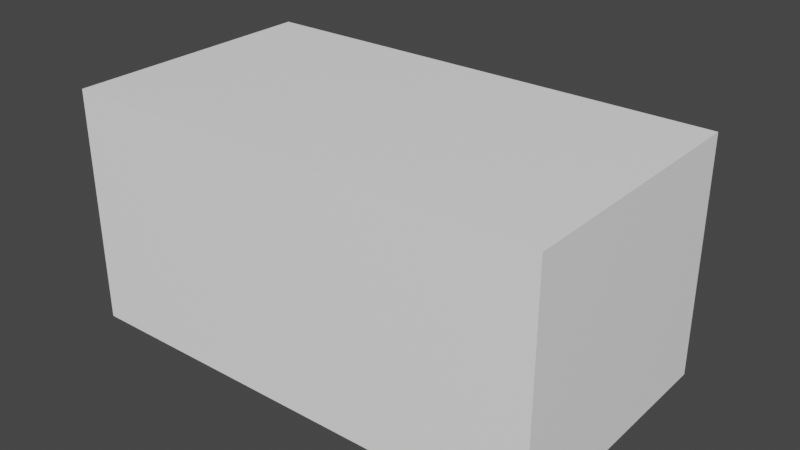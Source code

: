 # Source: microwaveoven.blend  (saved by Blender 2.81.16; exported with 4.5.12 LTS)
import bpy
from mathutils import Matrix  # noqa: F401  (used for matrix-valued properties, if any)

bpy.ops.wm.read_factory_settings(use_empty=True)
scene = bpy.context.scene
scene.name = 'Scene'

# ---- collections
col_collection = bpy.data.collections.new('Collection'); scene.collection.children.link(col_collection)

# ---- materials (node trees are filled in below, after node groups)
mat_material_008 = bpy.data.materials.new('Material.008')
mat_material_008.use_transparent_shadow = False

# ---- material node trees
mat_material_008.use_nodes = True; mat_material_008.node_tree.nodes.clear()
_N = mat_material_008.node_tree.nodes; _L = mat_material_008.node_tree.links
n0 = _N.new('ShaderNodeOutputMaterial'); n0.name = 'Material Output'; n0.location = (300, 300)
n1 = _N.new('ShaderNodeBsdfPrincipled'); n1.name = 'Principled BSDF'; n1.location = (10, 300)
n1.distribution = 'GGX'
n1.subsurface_method = 'BURLEY'
n1.inputs[0].default_value = (1.0, 1.0, 1.0, 1.0)
n1.inputs[3].default_value = 1.45
n1.inputs[27].default_value = (0.0, 0.0, 0.0, 1.0)
n1.inputs[28].default_value = 1.0
_L.new(n1.outputs[0], n0.inputs[0])
n0.is_active_output = True

# ---- world
world_world = bpy.data.worlds.new('World'); scene.world = world_world
world_world.use_nodes = True; world_world.node_tree.nodes.clear()
_N = world_world.node_tree.nodes; _L = world_world.node_tree.links
n0 = _N.new('ShaderNodeOutputWorld'); n0.name = 'World Output'; n0.location = (300, 300)
n1 = _N.new('ShaderNodeBackground'); n1.name = 'Background'; n1.location = (10, 300)
n1.inputs[0].default_value = (0.05088, 0.05088, 0.05088, 1.0)
_L.new(n1.outputs[0], n0.inputs[0])
n0.is_active_output = True
world_world.color = (0.05088, 0.05088, 0.05088)
world_world.use_sun_shadow = False
world_world.sun_shadow_jitter_overblur = 0.0

# ---- meshes
me_cube_021 = bpy.data.meshes.new('Cube.021')
me_cube_021.from_pydata([(1.0, 1.0, 1.0), (1.0, 1.0, -1.0), (1.0, -1.0, 1.0), (1.0, -1.0, -1.0), (-1.0, 1.0, 1.0), (-1.0, 1.0, -1.0), (-1.0, -1.0, 1.0), (-1.0, -1.0, -1.0), (1.022, 0.6133, 0.7352), (1.022, 0.6133, 0.4151), (0.9591, 0.6138, 0.7352), (0.9591, 0.6138, 0.4151), (1.029, 0.9424, 0.7352), (1.029, 0.9424, 0.4151), (0.9669, 0.9428, 0.7352), (0.9669, 0.9428, 0.4151), (1.096, -0.9323, 0.8474), (1.096, -0.9323, -0.7409), (0.8114, -0.9303, 0.8474), (0.8114, -0.9303, -0.7409), (1.132, 0.5637, 0.8474), (1.132, 0.5637, -0.7409), (0.8468, 0.5657, 0.8474), (0.8468, 0.5657, -0.7409), (1.26, 0.522, 0.4528), (1.259, 0.4435, 0.4553), (1.129, 0.5229, 0.4528), (1.128, 0.4444, 0.4553), (1.26, 0.521, 0.3288), (1.259, 0.4425, 0.3313), (1.129, 0.522, 0.3288), (1.128, 0.4435, 0.3313), (1.305, 0.5223, 0.4587), (1.303, 0.4414, 0.4575), (1.242, 0.5227, 0.4587), (1.24, 0.4418, 0.4575), (1.305, 0.5227, -0.3255), (1.303, 0.4418, -0.3267), (1.242, 0.5231, -0.3255), (1.24, 0.4422, -0.3267), (1.26, 0.5241, -0.1948), (1.259, 0.4456, -0.1922), (1.129, 0.525, -0.1948), (1.128, 0.4465, -0.1922), (1.26, 0.5232, -0.3187), (1.259, 0.4447, -0.3162), (1.129, 0.5241, -0.3187), (1.128, 0.4456, -0.3162), (1.048, 0.7273, 0.1007), (1.048, 0.7273, -0.09127), (0.9857, 0.7278, 0.1007), (0.9857, 0.7278, -0.09127), (1.051, 0.8294, 0.1007), (1.051, 0.8294, -0.09127), (0.9881, 0.8298, 0.1007), (0.9881, 0.8298, -0.09127), (1.046, 0.6235, 0.3023), (1.046, 0.6235, 0.1104), (0.9832, 0.624, 0.3023), (0.9832, 0.624, 0.1104), (1.048, 0.7256, 0.3023), (1.048, 0.7256, 0.1104), (0.9856, 0.726, 0.3023), (0.9856, 0.726, 0.1104), (1.048, 0.7273, 0.3023), (1.048, 0.7273, 0.1104), (0.9857, 0.7278, 0.3023), (0.9857, 0.7278, 0.1104), (1.051, 0.8294, 0.3023), (1.051, 0.8294, 0.1104), (0.9881, 0.8298, 0.3023), (0.9881, 0.8298, 0.1104), (1.051, 0.8314, 0.3023), (1.051, 0.8314, 0.1104), (0.9881, 0.8319, 0.3023), (0.9881, 0.8319, 0.1104), (1.053, 0.9335, 0.3023), (1.053, 0.9335, 0.1104), (0.9905, 0.9339, 0.3023), (0.9905, 0.9339, 0.1104), (1.046, 0.6235, 0.1007), (1.046, 0.6235, -0.09127), (0.9832, 0.624, 0.1007), (0.9832, 0.624, -0.09127), (1.048, 0.7256, 0.1007), (1.048, 0.7256, -0.09127), (0.9856, 0.726, 0.1007), (0.9856, 0.726, -0.09127), (1.051, 0.8314, 0.1007), (1.051, 0.8314, -0.09127), (0.9881, 0.8319, 0.1007), (0.9881, 0.8319, -0.09127), (1.053, 0.9335, 0.1007), (1.053, 0.9335, -0.09127), (0.9905, 0.9339, 0.1007), (0.9905, 0.9339, -0.09127), (1.046, 0.6235, -0.0998), (1.046, 0.6235, -0.2917), (0.9832, 0.624, -0.0998), (0.9832, 0.624, -0.2917), (1.048, 0.7256, -0.0998), (1.048, 0.7256, -0.2917), (0.9856, 0.726, -0.0998), (0.9856, 0.726, -0.2917), (1.048, 0.7273, -0.0998), (1.048, 0.7273, -0.2917), (0.9857, 0.7278, -0.0998), (0.9857, 0.7278, -0.2917), (1.051, 0.8294, -0.0998), (1.051, 0.8294, -0.2917), (0.9881, 0.8298, -0.0998), (0.9881, 0.8298, -0.2917), (1.051, 0.8314, -0.0998), (1.051, 0.8314, -0.2917), (0.9881, 0.8319, -0.0998), (0.9881, 0.8319, -0.2917), (1.053, 0.9335, -0.0998), (1.053, 0.9335, -0.2917), (0.9905, 0.9339, -0.0998), (0.9905, 0.9339, -0.2917), (1.046, 0.6235, -0.3018), (1.046, 0.6235, -0.4937), (0.9832, 0.624, -0.3018), (0.9832, 0.624, -0.4937), (1.048, 0.7256, -0.3018), (1.048, 0.7256, -0.4937), (0.9856, 0.726, -0.3018), (0.9856, 0.726, -0.4937), (1.048, 0.7273, -0.3018), (1.048, 0.7273, -0.4937), (0.9857, 0.7278, -0.3018), (0.9857, 0.7278, -0.4937), (1.051, 0.8294, -0.3018), (1.051, 0.8294, -0.4937), (0.9881, 0.8298, -0.3018), (0.9881, 0.8298, -0.4937), (1.051, 0.8314, -0.3018), (1.051, 0.8314, -0.4937), (0.9881, 0.8319, -0.3018), (0.9881, 0.8319, -0.4937), (1.053, 0.9335, -0.3018), (1.053, 0.9335, -0.4937), (0.9905, 0.9339, -0.3018), (0.9905, 0.9339, -0.4937), (1.022, 0.6133, 0.3647), (1.022, 0.6133, -0.5691), (0.9591, 0.6138, 0.3647), (0.9591, 0.6138, -0.5691), (1.029, 0.9424, 0.3647), (1.029, 0.9424, -0.5691), (0.9669, 0.9428, 0.3647), (0.9669, 0.9428, -0.5691), (1.116, -0.902, 0.7466), (1.116, -0.902, -0.6401), (0.8673, -0.9002, 0.7466), (0.8673, -0.9002, -0.6401), (1.147, 0.4042, 0.7466), (1.147, 0.4042, -0.6401), (0.8982, 0.4059, 0.7466), (0.8982, 0.4059, -0.6401)], [], [(0, 4, 6, 2), (3, 2, 6, 7), (7, 6, 4, 5), (5, 1, 3, 7), (1, 0, 2, 3), (5, 4, 0, 1), (8, 9, 11, 10), (10, 11, 15, 14), (14, 15, 13, 12), (12, 13, 9, 8), (10, 14, 12, 8), (15, 11, 9, 13), (16, 17, 19, 18), (18, 19, 23, 22), (22, 23, 21, 20), (20, 21, 17, 16), (18, 22, 20, 16), (23, 19, 17, 21), (24, 25, 27, 26), (26, 27, 31, 30), (30, 31, 29, 28), (28, 29, 25, 24), (26, 30, 28, 24), (31, 27, 25, 29), (32, 33, 35, 34), (34, 35, 39, 38), (38, 39, 37, 36), (36, 37, 33, 32), (34, 38, 36, 32), (39, 35, 33, 37), (40, 41, 43, 42), (42, 43, 47, 46), (46, 47, 45, 44), (44, 45, 41, 40), (42, 46, 44, 40), (47, 43, 41, 45), (48, 49, 51, 50), (50, 51, 55, 54), (54, 55, 53, 52), (52, 53, 49, 48), (50, 54, 52, 48), (55, 51, 49, 53), (56, 57, 59, 58), (58, 59, 63, 62), (62, 63, 61, 60), (60, 61, 57, 56), (58, 62, 60, 56), (63, 59, 57, 61), (64, 65, 67, 66), (66, 67, 71, 70), (70, 71, 69, 68), (68, 69, 65, 64), (66, 70, 68, 64), (71, 67, 65, 69), (72, 73, 75, 74), (74, 75, 79, 78), (78, 79, 77, 76), (76, 77, 73, 72), (74, 78, 76, 72), (79, 75, 73, 77), (80, 81, 83, 82), (82, 83, 87, 86), (86, 87, 85, 84), (84, 85, 81, 80), (82, 86, 84, 80), (87, 83, 81, 85), (88, 89, 91, 90), (90, 91, 95, 94), (94, 95, 93, 92), (92, 93, 89, 88), (90, 94, 92, 88), (95, 91, 89, 93), (96, 97, 99, 98), (98, 99, 103, 102), (102, 103, 101, 100), (100, 101, 97, 96), (98, 102, 100, 96), (103, 99, 97, 101), (104, 105, 107, 106), (106, 107, 111, 110), (110, 111, 109, 108), (108, 109, 105, 104), (106, 110, 108, 104), (111, 107, 105, 109), (112, 113, 115, 114), (114, 115, 119, 118), (118, 119, 117, 116), (116, 117, 113, 112), (114, 118, 116, 112), (119, 115, 113, 117), (120, 121, 123, 122), (122, 123, 127, 126), (126, 127, 125, 124), (124, 125, 121, 120), (122, 126, 124, 120), (127, 123, 121, 125), (128, 129, 131, 130), (130, 131, 135, 134), (134, 135, 133, 132), (132, 133, 129, 128), (130, 134, 132, 128), (135, 131, 129, 133), (136, 137, 139, 138), (138, 139, 143, 142), (142, 143, 141, 140), (140, 141, 137, 136), (138, 142, 140, 136), (143, 139, 137, 141), (144, 145, 147, 146), (146, 147, 151, 150), (150, 151, 149, 148), (148, 149, 145, 144), (146, 150, 148, 144), (151, 147, 145, 149), (152, 153, 155, 154), (154, 155, 159, 158), (158, 159, 157, 156), (156, 157, 153, 152), (154, 158, 156, 152), (159, 155, 153, 157)])
_uv = me_cube_021.uv_layers.new(name='UVMap')
_uv.uv.foreach_set('vector', [0.3333, 0.6667, 0.3333, 1.0, 4.967e-08, 1.0, 0.0, 0.6667, 0.3333, 0.6667, 0.3333, 0.3333, 0.6667, 0.3333, 0.6667, 0.6667, 0.6667, 0.3333, 0.3333, 0.3333, 0.3333, 3.974e-08, 0.6667, 0.0, 1.0, 0.3333, 0.6667, 0.3333, 0.6667, 2.98e-08, 1.0, 0.0, 0.3333, 0.3333, 1.291e-07, 0.3333, 0.0, 8.941e-08, 0.3333, 0.0, 0.3333, 0.6667, 3.974e-08, 0.6667, 0.0, 0.3333, 0.3333, 0.3333, 0.375, 0.0, 0.625, 0.0, 0.625, 0.25, 0.375, 0.25, 0.375, 0.25, 0.625, 0.25, 0.625, 0.5, 0.375, 0.5, 0.375, 0.5, 0.625, 0.5, 0.625, 0.75, 0.375, 0.75, 0.375, 0.75, 0.625, 0.75, 0.625, 1.0, 0.375, 1.0, 0.125, 0.5, 0.375, 0.5, 0.375, 0.75, 0.125, 0.75, 0.625, 0.5, 0.875, 0.5, 0.875, 0.75, 0.625, 0.75, 0.375, 0.0, 0.625, 0.0, 0.625, 0.25, 0.375, 0.25, 0.375, 0.25, 0.625, 0.25, 0.625, 0.5, 0.375, 0.5, 0.375, 0.5, 0.625, 0.5, 0.625, 0.75, 0.375, 0.75, 0.375, 0.75, 0.625, 0.75, 0.625, 1.0, 0.375, 1.0, 0.125, 0.5, 0.375, 0.5, 0.375, 0.75, 0.125, 0.75, 0.625, 0.5, 0.875, 0.5, 0.875, 0.75, 0.625, 0.75, 0.375, 0.0, 0.625, 0.0, 0.625, 0.25, 0.375, 0.25, 0.375, 0.25, 0.625, 0.25, 0.625, 0.5, 0.375, 0.5, 0.375, 0.5, 0.625, 0.5, 0.625, 0.75, 0.375, 0.75, 0.375, 0.75, 0.625, 0.75, 0.625, 1.0, 0.375, 1.0, 0.125, 0.5, 0.375, 0.5, 0.375, 0.75, 0.125, 0.75, 0.625, 0.5, 0.875, 0.5, 0.875, 0.75, 0.625, 0.75, 0.375, 0.0, 0.625, 0.0, 0.625, 0.25, 0.375, 0.25, 0.375, 0.25, 0.625, 0.25, 0.625, 0.5, 0.375, 0.5, 0.375, 0.5, 0.625, 0.5, 0.625, 0.75, 0.375, 0.75, 0.375, 0.75, 0.625, 0.75, 0.625, 1.0, 0.375, 1.0, 0.125, 0.5, 0.375, 0.5, 0.375, 0.75, 0.125, 0.75, 0.625, 0.5, 0.875, 0.5, 0.875, 0.75, 0.625, 0.75, 0.375, 0.0, 0.625, 0.0, 0.625, 0.25, 0.375, 0.25, 0.375, 0.25, 0.625, 0.25, 0.625, 0.5, 0.375, 0.5, 0.375, 0.5, 0.625, 0.5, 0.625, 0.75, 0.375, 0.75, 0.375, 0.75, 0.625, 0.75, 0.625, 1.0, 0.375, 1.0, 0.125, 0.5, 0.375, 0.5, 0.375, 0.75, 0.125, 0.75, 0.625, 0.5, 0.875, 0.5, 0.875, 0.75, 0.625, 0.75, 0.375, 0.0, 0.625, 0.0, 0.625, 0.25, 0.375, 0.25, 0.375, 0.25, 0.625, 0.25, 0.625, 0.5, 0.375, 0.5, 0.375, 0.5, 0.625, 0.5, 0.625, 0.75, 0.375, 0.75, 0.375, 0.75, 0.625, 0.75, 0.625, 1.0, 0.375, 1.0, 0.125, 0.5, 0.375, 0.5, 0.375, 0.75, 0.125, 0.75, 0.625, 0.5, 0.875, 0.5, 0.875, 0.75, 0.625, 0.75, 0.375, 0.0, 0.625, 0.0, 0.625, 0.25, 0.375, 0.25, 0.375, 0.25, 0.625, 0.25, 0.625, 0.5, 0.375, 0.5, 0.375, 0.5, 0.625, 0.5, 0.625, 0.75, 0.375, 0.75, 0.375, 0.75, 0.625, 0.75, 0.625, 1.0, 0.375, 1.0, 0.125, 0.5, 0.375, 0.5, 0.375, 0.75, 0.125, 0.75, 0.625, 0.5, 0.875, 0.5, 0.875, 0.75, 0.625, 0.75, 0.375, 0.0, 0.625, 0.0, 0.625, 0.25, 0.375, 0.25, 0.375, 0.25, 0.625, 0.25, 0.625, 0.5, 0.375, 0.5, 0.375, 0.5, 0.625, 0.5, 0.625, 0.75, 0.375, 0.75, 0.375, 0.75, 0.625, 0.75, 0.625, 1.0, 0.375, 1.0, 0.125, 0.5, 0.375, 0.5, 0.375, 0.75, 0.125, 0.75, 0.625, 0.5, 0.875, 0.5, 0.875, 0.75, 0.625, 0.75, 0.375, 0.0, 0.625, 0.0, 0.625, 0.25, 0.375, 0.25, 0.375, 0.25, 0.625, 0.25, 0.625, 0.5, 0.375, 0.5, 0.375, 0.5, 0.625, 0.5, 0.625, 0.75, 0.375, 0.75, 0.375, 0.75, 0.625, 0.75, 0.625, 1.0, 0.375, 1.0, 0.125, 0.5, 0.375, 0.5, 0.375, 0.75, 0.125, 0.75, 0.625, 0.5, 0.875, 0.5, 0.875, 0.75, 0.625, 0.75, 0.375, 0.0, 0.625, 0.0, 0.625, 0.25, 0.375, 0.25, 0.375, 0.25, 0.625, 0.25, 0.625, 0.5, 0.375, 0.5, 0.375, 0.5, 0.625, 0.5, 0.625, 0.75, 0.375, 0.75, 0.375, 0.75, 0.625, 0.75, 0.625, 1.0, 0.375, 1.0, 0.125, 0.5, 0.375, 0.5, 0.375, 0.75, 0.125, 0.75, 0.625, 0.5, 0.875, 0.5, 0.875, 0.75, 0.625, 0.75, 0.375, 0.0, 0.625, 0.0, 0.625, 0.25, 0.375, 0.25, 0.375, 0.25, 0.625, 0.25, 0.625, 0.5, 0.375, 0.5, 0.375, 0.5, 0.625, 0.5, 0.625, 0.75, 0.375, 0.75, 0.375, 0.75, 0.625, 0.75, 0.625, 1.0, 0.375, 1.0, 0.125, 0.5, 0.375, 0.5, 0.375, 0.75, 0.125, 0.75, 0.625, 0.5, 0.875, 0.5, 0.875, 0.75, 0.625, 0.75, 0.375, 0.0, 0.625, 0.0, 0.625, 0.25, 0.375, 0.25, 0.375, 0.25, 0.625, 0.25, 0.625, 0.5, 0.375, 0.5, 0.375, 0.5, 0.625, 0.5, 0.625, 0.75, 0.375, 0.75, 0.375, 0.75, 0.625, 0.75, 0.625, 1.0, 0.375, 1.0, 0.125, 0.5, 0.375, 0.5, 0.375, 0.75, 0.125, 0.75, 0.625, 0.5, 0.875, 0.5, 0.875, 0.75, 0.625, 0.75, 0.375, 0.0, 0.625, 0.0, 0.625, 0.25, 0.375, 0.25, 0.375, 0.25, 0.625, 0.25, 0.625, 0.5, 0.375, 0.5, 0.375, 0.5, 0.625, 0.5, 0.625, 0.75, 0.375, 0.75, 0.375, 0.75, 0.625, 0.75, 0.625, 1.0, 0.375, 1.0, 0.125, 0.5, 0.375, 0.5, 0.375, 0.75, 0.125, 0.75, 0.625, 0.5, 0.875, 0.5, 0.875, 0.75, 0.625, 0.75, 0.375, 0.0, 0.625, 0.0, 0.625, 0.25, 0.375, 0.25, 0.375, 0.25, 0.625, 0.25, 0.625, 0.5, 0.375, 0.5, 0.375, 0.5, 0.625, 0.5, 0.625, 0.75, 0.375, 0.75, 0.375, 0.75, 0.625, 0.75, 0.625, 1.0, 0.375, 1.0, 0.125, 0.5, 0.375, 0.5, 0.375, 0.75, 0.125, 0.75, 0.625, 0.5, 0.875, 0.5, 0.875, 0.75, 0.625, 0.75, 0.375, 0.0, 0.625, 0.0, 0.625, 0.25, 0.375, 0.25, 0.375, 0.25, 0.625, 0.25, 0.625, 0.5, 0.375, 0.5, 0.375, 0.5, 0.625, 0.5, 0.625, 0.75, 0.375, 0.75, 0.375, 0.75, 0.625, 0.75, 0.625, 1.0, 0.375, 1.0, 0.125, 0.5, 0.375, 0.5, 0.375, 0.75, 0.125, 0.75, 0.625, 0.5, 0.875, 0.5, 0.875, 0.75, 0.625, 0.75, 0.375, 0.0, 0.625, 0.0, 0.625, 0.25, 0.375, 0.25, 0.375, 0.25, 0.625, 0.25, 0.625, 0.5, 0.375, 0.5, 0.375, 0.5, 0.625, 0.5, 0.625, 0.75, 0.375, 0.75, 0.375, 0.75, 0.625, 0.75, 0.625, 1.0, 0.375, 1.0, 0.125, 0.5, 0.375, 0.5, 0.375, 0.75, 0.125, 0.75, 0.625, 0.5, 0.875, 0.5, 0.875, 0.75, 0.625, 0.75, 0.375, 0.0, 0.625, 0.0, 0.625, 0.25, 0.375, 0.25, 0.375, 0.25, 0.625, 0.25, 0.625, 0.5, 0.375, 0.5, 0.375, 0.5, 0.625, 0.5, 0.625, 0.75, 0.375, 0.75, 0.375, 0.75, 0.625, 0.75, 0.625, 1.0, 0.375, 1.0, 0.125, 0.5, 0.375, 0.5, 0.375, 0.75, 0.125, 0.75, 0.625, 0.5, 0.875, 0.5, 0.875, 0.75, 0.625, 0.75, 0.375, 0.0, 0.625, 0.0, 0.625, 0.25, 0.375, 0.25, 0.375, 0.25, 0.625, 0.25, 0.625, 0.5, 0.375, 0.5, 0.375, 0.5, 0.625, 0.5, 0.625, 0.75, 0.375, 0.75, 0.375, 0.75, 0.625, 0.75, 0.625, 1.0, 0.375, 1.0, 0.125, 0.5, 0.375, 0.5, 0.375, 0.75, 0.125, 0.75, 0.625, 0.5, 0.875, 0.5, 0.875, 0.75, 0.625, 0.75, 0.375, 0.0, 0.625, 0.0, 0.625, 0.25, 0.375, 0.25, 0.375, 0.25, 0.625, 0.25, 0.625, 0.5, 0.375, 0.5, 0.375, 0.5, 0.625, 0.5, 0.625, 0.75, 0.375, 0.75, 0.375, 0.75, 0.625, 0.75, 0.625, 1.0, 0.375, 1.0, 0.125, 0.5, 0.375, 0.5, 0.375, 0.75, 0.125, 0.75, 0.625, 0.5, 0.875, 0.5, 0.875, 0.75, 0.625, 0.75])
me_cube_021.materials.append(mat_material_008)
me_cube_021.use_remesh_preserve_volume = False
me_cube_021.use_remesh_preserve_attributes = False
me_cube_021.use_mirror_vertex_groups = False
me_cube_021.update()

# ---- objects
ob_microwaveoven = bpy.data.objects.new('microwaveoven', me_cube_021)

# ---- transforms, parenting, visibility, modifiers, constraints
ob_microwaveoven.location = (0.0, 0.0, 0.0)
ob_microwaveoven.rotation_euler = (0.0, -0.0, 1.584)
ob_microwaveoven.scale = (0.1149, 0.2114, 0.1036)
ob_microwaveoven.lock_rotations_4d = False
ob_microwaveoven.empty_display_type = 'ARROWS'
ob_microwaveoven.lineart.crease_threshold = 0.0

# ---- collection membership
col_collection.objects.link(ob_microwaveoven)

# ---- scene / render settings (as saved in the file)
scene.frame_start = 1; scene.frame_end = 250; scene.frame_set(1)
scene.render.engine = 'BLENDER_EEVEE_NEXT'
scene.cycles.use_denoising = False
scene.cycles.samples = 128
scene.cycles.sampling_pattern = 'TABULATED_SOBOL'
scene.cycles.use_adaptive_sampling = False
scene.cycles.use_light_tree = False
scene.view_settings.view_transform = 'Filmic'
bpy.context.view_layer.update()

# ---- added for rendering (the .blend has no active camera and no usable light): camera, sun
cam_auto = bpy.data.cameras.new('AutoCamera')
cam_auto.lens = 50.0
cam_auto.sensor_width = 36.0
cam_auto.clip_end = 1000.0
ob_auto_camera = bpy.data.objects.new('AutoCamera', cam_auto)
scene.collection.objects.link(ob_auto_camera)
ob_auto_camera.location = (0.504525, -0.588169, 0.403801)
ob_auto_camera.rotation_euler = (1.09748, -7.21219e-08, 0.694738)
scene.camera = ob_auto_camera
light_auto_sun = bpy.data.lights.new('AutoSun', 'SUN')
light_auto_sun.energy = 3.0
light_auto_sun.angle = 0.0523599
ob_auto_sun = bpy.data.objects.new('AutoSun', light_auto_sun)
scene.collection.objects.link(ob_auto_sun)
ob_auto_sun.rotation_euler = (0.872665, 0.174533, 0.523599)
bpy.context.view_layer.update()
